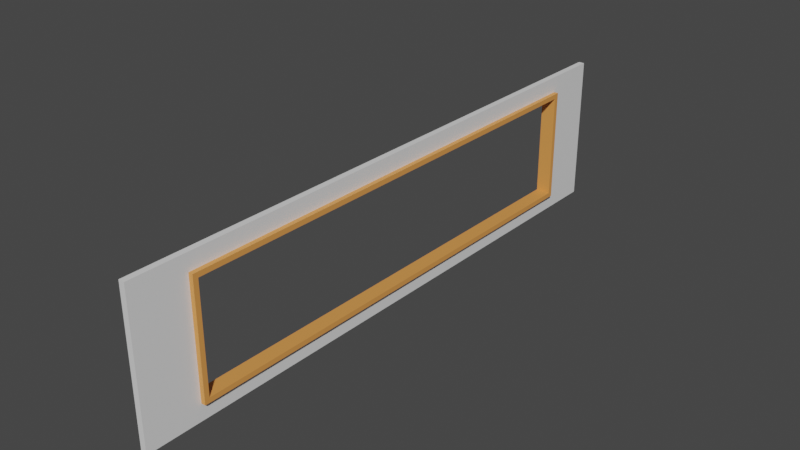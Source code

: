 # Source: BasicWallWithWindow.blend  (saved by Blender 2.80.75; exported with 4.5.12 LTS)
import bpy
from mathutils import Matrix  # noqa: F401  (used for matrix-valued properties, if any)

bpy.ops.wm.read_factory_settings(use_empty=True)
scene = bpy.context.scene
scene.name = 'Scene'

# ---- collections
col_collection = bpy.data.collections.new('Collection'); scene.collection.children.link(col_collection)

# ---- materials (node trees are filled in below, after node groups)
mat_plaster = bpy.data.materials.new('Plaster')
mat_plaster.use_transparent_shadow = False
mat_wood = bpy.data.materials.new('Wood')
mat_wood.use_transparent_shadow = False

# ---- material node trees
mat_plaster.use_nodes = True; mat_plaster.node_tree.nodes.clear()
_N = mat_plaster.node_tree.nodes; _L = mat_plaster.node_tree.links
n0 = _N.new('ShaderNodeOutputMaterial'); n0.name = 'Material Output'; n0.location = (300, 300)
n1 = _N.new('ShaderNodeBsdfPrincipled'); n1.name = 'Principled BSDF'; n1.location = (10, 300)
n1.distribution = 'GGX'
n1.subsurface_method = 'BURLEY'
n1.inputs[3].default_value = 1.45
n1.inputs[27].default_value = (0.0, 0.0, 0.0, 1.0)
n1.inputs[28].default_value = 1.0
_L.new(n1.outputs[0], n0.inputs[0])
n0.is_active_output = True
mat_wood.use_nodes = True; mat_wood.node_tree.nodes.clear()
_N = mat_wood.node_tree.nodes; _L = mat_wood.node_tree.links
n0 = _N.new('ShaderNodeOutputMaterial'); n0.name = 'Material Output'; n0.location = (300, 300)
n1 = _N.new('ShaderNodeBsdfPrincipled'); n1.name = 'Principled BSDF'; n1.location = (10, 300)
n1.distribution = 'GGX'
n1.subsurface_method = 'BURLEY'
n1.inputs[0].default_value = (0.8, 0.3192, 0.07893, 1.0)
n1.inputs[3].default_value = 1.45
n1.inputs[27].default_value = (0.0, 0.0, 0.0, 1.0)
n1.inputs[28].default_value = 1.0
_L.new(n1.outputs[0], n0.inputs[0])
n0.is_active_output = True

# ---- world
world_world = bpy.data.worlds.new('World'); scene.world = world_world
world_world.use_nodes = True; world_world.node_tree.nodes.clear()
_N = world_world.node_tree.nodes; _L = world_world.node_tree.links
n0 = _N.new('ShaderNodeOutputWorld'); n0.name = 'World Output'; n0.location = (300, 300)
n1 = _N.new('ShaderNodeBackground'); n1.name = 'Background'; n1.location = (10, 300)
n1.inputs[0].default_value = (0.05088, 0.05088, 0.05088, 1.0)
_L.new(n1.outputs[0], n0.inputs[0])
n0.is_active_output = True
world_world.color = (0.05088, 0.05088, 0.05088)
world_world.use_sun_shadow = False
world_world.sun_shadow_jitter_overblur = 0.0

# ---- meshes
me_cube_001 = bpy.data.meshes.new('Cube.001')
me_cube_001.from_pydata([(-0.05, 2.186e-07, 5.0), (-0.05, 2.5, 5.0), (-0.05, -2.186e-07, -5.0), (-0.05, 2.5, -5.0), (0.05, 2.186e-07, 5.0), (0.05, 2.5, 5.0), (0.05, -2.186e-07, -5.0), (0.05, 2.5, -5.0), (-0.05, -1.737e-07, -3.973), (-0.05, 1.737e-07, 3.973), (-0.05, 2.5, 3.973), (-0.05, 2.5, -3.973), (0.05, 1.737e-07, 3.973), (0.05, -1.737e-07, -3.973), (0.05, 2.5, -3.973), (0.05, 2.5, 3.973), (-0.05, 0.3, 5.0), (-0.05, 2.2, 5.0), (-0.05, 2.2, -5.0), (-0.05, 0.3, -5.0), (0.05, 2.2, -5.0), (0.05, 0.3, -5.0), (0.05, 2.2, 5.0), (0.05, 0.3, 5.0), (0.05, 2.224, -4.072), (0.05, 0.2762, -4.072), (0.05, 2.224, 4.072), (0.05, 0.2763, 4.072), (-0.05, 2.224, 4.072), (-0.05, 0.2763, 4.072), (-0.05, 2.224, -4.072), (-0.05, 0.2762, -4.072), (0.05, 2.141, -3.99), (0.05, 0.3588, -3.99), (0.05, 2.141, 3.99), (0.05, 0.3588, 3.99), (-0.05, 2.141, 3.99), (-0.05, 0.3588, 3.99), (-0.05, 2.141, -3.99), (-0.05, 0.3588, -3.99), (0.1249, 2.224, -4.072), (0.1249, 0.2762, -4.072), (0.1249, 2.224, 4.072), (0.1249, 0.2763, 4.072), (-0.1249, 2.224, 4.072), (-0.1249, 0.2763, 4.072), (-0.1249, 2.224, -4.072), (-0.1249, 0.2762, -4.072), (-0.1249, 2.141, 3.99), (-0.1249, 2.141, -3.99), (0.1249, 2.141, -3.99), (0.1249, 2.141, 3.99), (0.1249, 0.3588, -3.99), (0.1249, 0.3588, 3.99), (-0.1249, 0.3588, 3.99), (-0.1249, 0.3588, -3.99)], [], [(30, 11, 3, 18), (18, 3, 7, 20), (26, 15, 5, 22), (22, 5, 1, 17), (9, 12, 4, 0), (15, 10, 1, 5), (7, 3, 11, 14), (14, 11, 10, 15), (2, 6, 13, 8), (8, 13, 12, 9), (20, 7, 14, 24), (24, 14, 15, 26), (17, 1, 10, 28), (28, 10, 11, 30), (9, 29, 31, 8), (39, 38, 49, 55), (0, 16, 29, 9), (16, 17, 28, 29), (13, 25, 27, 12), (25, 24, 40, 41), (6, 21, 25, 13), (21, 20, 24, 25), (4, 23, 16, 0), (23, 22, 17, 16), (12, 27, 23, 4), (27, 26, 22, 23), (2, 19, 21, 6), (19, 18, 20, 21), (8, 31, 19, 2), (31, 30, 18, 19), (31, 29, 45, 47), (36, 37, 54, 48), (33, 39, 37, 35), (35, 37, 36, 34), (34, 36, 38, 32), (32, 38, 39, 33), (30, 31, 47, 46), (35, 34, 51, 53), (32, 33, 52, 50), (24, 26, 42, 40), (45, 44, 48, 54), (46, 47, 55, 49), (44, 46, 49, 48), (40, 42, 51, 50), (42, 43, 53, 51), (43, 41, 52, 53), (41, 40, 50, 52), (47, 45, 54, 55), (28, 30, 46, 44), (37, 39, 55, 54), (26, 27, 43, 42), (38, 36, 48, 49), (33, 35, 53, 52), (27, 25, 41, 43), (29, 28, 44, 45), (34, 32, 50, 51)])
me_cube_001.polygons.foreach_set('material_index', [0, 0, 0, 0, 0, 0, 0, 0, 0, 0, 0, 0, 0, 0, 0, 1, 0, 0, 0, 1, 0, 0, 0, 0, 0, 0, 0, 0, 0, 0, 1, 1, 1, 1, 1, 1, 1, 1, 1, 1, 1, 1, 1, 1, 1, 1, 1, 1, 1, 1, 1, 1, 1, 1, 1, 1])
_uv = me_cube_001.uv_layers.new(name='UVMap')
_uv.uv.foreach_set('vector', [0.5417, 0.1667, 0.625, 0.1667, 0.625, 0.25, 0.5417, 0.25, 0.5417, 0.25, 0.625, 0.25, 0.625, 0.5, 0.5417, 0.5, 0.5417, 0.6667, 0.625, 0.6667, 0.625, 0.75, 0.5417, 0.75, 0.5417, 0.75, 0.625, 0.75, 0.625, 1.0, 0.5417, 1.0, 0.125, 0.6667, 0.375, 0.6667, 0.375, 0.75, 0.125, 0.75, 0.625, 0.6667, 0.875, 0.6667, 0.875, 0.75, 0.625, 0.75, 0.625, 0.5, 0.875, 0.5, 0.875, 0.5833, 0.625, 0.5833, 0.625, 0.5833, 0.875, 0.5833, 0.875, 0.6667, 0.625, 0.6667, 0.125, 0.5, 0.375, 0.5, 0.375, 0.5833, 0.125, 0.5833, 0.125, 0.5833, 0.375, 0.5833, 0.375, 0.6667, 0.125, 0.6667, 0.5417, 0.5, 0.625, 0.5, 0.625, 0.5833, 0.5417, 0.5833, 0.5417, 0.5833, 0.625, 0.5833, 0.625, 0.6667, 0.5417, 0.6667, 0.5417, 0.0, 0.625, 0.0, 0.625, 0.08333, 0.5417, 0.08333, 0.5417, 0.08333, 0.625, 0.08333, 0.625, 0.1667, 0.5417, 0.1667, 0.375, 0.08333, 0.4715, 0.08333, 0.4715, 0.1667, 0.375, 0.1667, 0.4715, 0.5833, 0.4715, 0.1667, 0.4715, 0.1667, 0.4715, 0.5833, 0.375, 0.0, 0.4715, 0.0, 0.4715, 0.08333, 0.375, 0.08333, 0.4715, 0.0, 0.5417, 0.0, 0.5417, 0.08333, 0.4715, 0.08333, 0.375, 0.5833, 0.4715, 0.5833, 0.4715, 0.6667, 0.375, 0.6667, 0.4715, 0.5833, 0.5417, 0.5833, 0.5417, 0.5833, 0.4715, 0.5833, 0.375, 0.5, 0.4715, 0.5, 0.4715, 0.5833, 0.375, 0.5833, 0.4715, 0.5, 0.5417, 0.5, 0.5417, 0.5833, 0.4715, 0.5833, 0.375, 0.75, 0.4715, 0.75, 0.4715, 1.0, 0.375, 1.0, 0.4715, 0.75, 0.5417, 0.75, 0.5417, 1.0, 0.4715, 1.0, 0.375, 0.6667, 0.4715, 0.6667, 0.4715, 0.75, 0.375, 0.75, 0.4715, 0.6667, 0.5417, 0.6667, 0.5417, 0.75, 0.4715, 0.75, 0.375, 0.25, 0.4715, 0.25, 0.4715, 0.5, 0.375, 0.5, 0.4715, 0.25, 0.5417, 0.25, 0.5417, 0.5, 0.4715, 0.5, 0.375, 0.1667, 0.4715, 0.1667, 0.4715, 0.25, 0.375, 0.25, 0.4715, 0.1667, 0.5417, 0.1667, 0.5417, 0.25, 0.4715, 0.25, 0.4715, 0.1667, 0.4715, 0.08333, 0.4715, 0.08333, 0.4715, 0.1667, 0.5417, 0.6667, 0.5417, 0.08333, 0.5417, 0.08333, 0.5417, 0.6667, 0.4715, 0.1667, 0.4715, 0.08333, 0.4715, 0.6667, 0.4715, 0.5833, 0.4715, 0.08333, 0.5417, 0.08333, 0.5417, 0.6667, 0.4715, 0.6667, 0.5417, 0.08333, 0.5417, 0.1667, 0.5417, 0.5833, 0.5417, 0.6667, 0.5417, 0.1667, 0.4715, 0.1667, 0.4715, 0.5833, 0.5417, 0.5833, 0.5417, 0.1667, 0.4715, 0.1667, 0.4715, 0.1667, 0.5417, 0.1667, 0.4715, 0.08333, 0.4715, 0.6667, 0.4715, 0.6667, 0.4715, 0.08333, 0.5417, 0.1667, 0.5417, 0.5833, 0.5417, 0.5833, 0.5417, 0.1667, 0.5417, 0.5833, 0.5417, 0.6667, 0.5417, 0.6667, 0.5417, 0.5833, 0.4715, 0.08333, 0.5417, 0.08333, 0.5417, 0.08333, 0.4715, 0.08333, 0.5417, 0.1667, 0.4715, 0.1667, 0.4715, 0.1667, 0.5417, 0.1667, 0.5417, 0.08333, 0.5417, 0.1667, 0.5417, 0.1667, 0.5417, 0.08333, 0.5417, 0.5833, 0.5417, 0.6667, 0.5417, 0.6667, 0.5417, 0.5833, 0.5417, 0.6667, 0.4715, 0.6667, 0.4715, 0.6667, 0.5417, 0.6667, 0.4715, 0.6667, 0.4715, 0.5833, 0.4715, 0.5833, 0.4715, 0.6667, 0.4715, 0.5833, 0.5417, 0.5833, 0.5417, 0.5833, 0.4715, 0.5833, 0.4715, 0.1667, 0.4715, 0.08333, 0.4715, 0.08333, 0.4715, 0.1667, 0.5417, 0.08333, 0.5417, 0.1667, 0.5417, 0.1667, 0.5417, 0.08333, 0.4715, 0.6667, 0.4715, 0.08333, 0.4715, 0.08333, 0.4715, 0.6667, 0.5417, 0.6667, 0.4715, 0.6667, 0.4715, 0.6667, 0.5417, 0.6667, 0.5417, 0.5833, 0.5417, 0.1667, 0.5417, 0.1667, 0.5417, 0.5833, 0.4715, 0.1667, 0.4715, 0.5833, 0.4715, 0.5833, 0.4715, 0.1667, 0.4715, 0.6667, 0.4715, 0.5833, 0.4715, 0.5833, 0.4715, 0.6667, 0.4715, 0.08333, 0.5417, 0.08333, 0.5417, 0.08333, 0.4715, 0.08333, 0.5417, 0.08333, 0.5417, 0.6667, 0.5417, 0.6667, 0.5417, 0.08333])
me_cube_001.materials.append(mat_plaster)
me_cube_001.materials.append(mat_wood)
me_cube_001.use_remesh_preserve_volume = False
me_cube_001.use_remesh_preserve_attributes = False
me_cube_001.use_mirror_vertex_groups = False
me_cube_001.update()

# ---- objects
ob_cube = bpy.data.objects.new('Cube', me_cube_001)

# ---- transforms, parenting, visibility, modifiers, constraints
ob_cube.location = (0.0, 0.0, 0.0)
ob_cube.rotation_euler = (1.571, 0.0, 0.0)
ob_cube.lineart.crease_threshold = 0.0

# ---- collection membership
col_collection.objects.link(ob_cube)

# ---- scene / render settings (as saved in the file)
scene.frame_start = 1; scene.frame_end = 250; scene.frame_set(1)
scene.render.engine = 'BLENDER_EEVEE_NEXT'
scene.cycles.use_denoising = False
scene.cycles.samples = 128
scene.cycles.sampling_pattern = 'TABULATED_SOBOL'
scene.cycles.use_adaptive_sampling = False
scene.cycles.use_light_tree = False
scene.view_settings.view_transform = 'Filmic'
bpy.context.view_layer.update()

# ---- added for rendering (the .blend has no active camera and no usable light): camera, sun
cam_auto = bpy.data.cameras.new('AutoCamera')
cam_auto.lens = 50.0
cam_auto.sensor_width = 36.0
cam_auto.clip_end = 1000.0
ob_auto_camera = bpy.data.objects.new('AutoCamera', cam_auto)
scene.collection.objects.link(ob_auto_camera)
ob_auto_camera.location = (9.5398, -11.4478, 8.88184)
ob_auto_camera.rotation_euler = (1.09748, -7.21219e-08, 0.694738)
scene.camera = ob_auto_camera
light_auto_sun = bpy.data.lights.new('AutoSun', 'SUN')
light_auto_sun.energy = 3.0
light_auto_sun.angle = 0.0523599
ob_auto_sun = bpy.data.objects.new('AutoSun', light_auto_sun)
scene.collection.objects.link(ob_auto_sun)
ob_auto_sun.rotation_euler = (0.872665, 0.174533, 0.523599)
bpy.context.view_layer.update()
